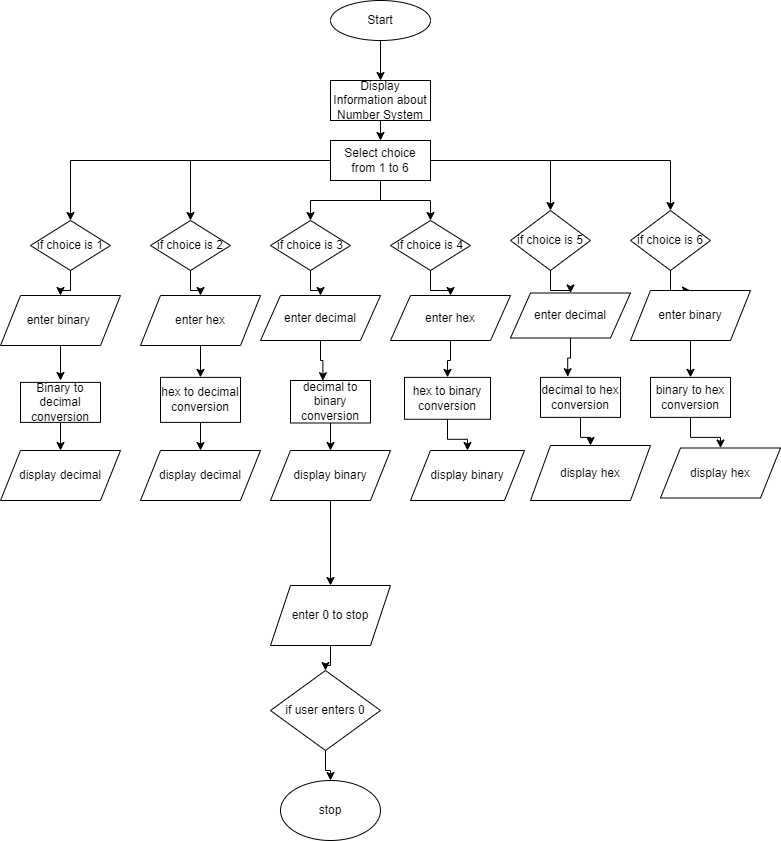

The diagram above was exported from draw.io. Its source (the exported page's mxGraphModel, read from the mxfile embedded in the PNG):
<mxGraphModel dx="1038" dy="521" grid="1" gridSize="10" guides="1" tooltips="1" connect="1" arrows="1" fold="1" page="1" pageScale="1" pageWidth="827" pageHeight="1169" math="0" shadow="0">
  <root>
    <mxCell id="WIyWlLk6GJQsqaUBKTNV-0" />
    <mxCell id="WIyWlLk6GJQsqaUBKTNV-1" parent="WIyWlLk6GJQsqaUBKTNV-0" />
    <mxCell id="eT_pldeqLE00DF9lUafm-3" style="edgeStyle=orthogonalEdgeStyle;rounded=0;orthogonalLoop=1;jettySize=auto;html=1;exitX=0.5;exitY=1;exitDx=0;exitDy=0;entryX=0.5;entryY=0;entryDx=0;entryDy=0;" edge="1" parent="WIyWlLk6GJQsqaUBKTNV-1" source="eT_pldeqLE00DF9lUafm-1" target="eT_pldeqLE00DF9lUafm-2">
      <mxGeometry relative="1" as="geometry" />
    </mxCell>
    <mxCell id="eT_pldeqLE00DF9lUafm-1" value="Start" style="ellipse;whiteSpace=wrap;html=1;" vertex="1" parent="WIyWlLk6GJQsqaUBKTNV-1">
      <mxGeometry x="340" width="100" height="40" as="geometry" />
    </mxCell>
    <mxCell id="eT_pldeqLE00DF9lUafm-5" style="edgeStyle=orthogonalEdgeStyle;rounded=0;orthogonalLoop=1;jettySize=auto;html=1;exitX=0.5;exitY=1;exitDx=0;exitDy=0;entryX=0.5;entryY=0;entryDx=0;entryDy=0;" edge="1" parent="WIyWlLk6GJQsqaUBKTNV-1" source="eT_pldeqLE00DF9lUafm-2" target="eT_pldeqLE00DF9lUafm-4">
      <mxGeometry relative="1" as="geometry" />
    </mxCell>
    <mxCell id="eT_pldeqLE00DF9lUafm-2" value="Display Information about Number System" style="rounded=0;whiteSpace=wrap;html=1;" vertex="1" parent="WIyWlLk6GJQsqaUBKTNV-1">
      <mxGeometry x="340" y="80" width="100" height="40" as="geometry" />
    </mxCell>
    <mxCell id="eT_pldeqLE00DF9lUafm-14" style="edgeStyle=orthogonalEdgeStyle;rounded=0;orthogonalLoop=1;jettySize=auto;html=1;entryX=0.5;entryY=0;entryDx=0;entryDy=0;" edge="1" parent="WIyWlLk6GJQsqaUBKTNV-1" source="eT_pldeqLE00DF9lUafm-4" target="eT_pldeqLE00DF9lUafm-6">
      <mxGeometry relative="1" as="geometry" />
    </mxCell>
    <mxCell id="eT_pldeqLE00DF9lUafm-15" style="edgeStyle=orthogonalEdgeStyle;rounded=0;orthogonalLoop=1;jettySize=auto;html=1;" edge="1" parent="WIyWlLk6GJQsqaUBKTNV-1" source="eT_pldeqLE00DF9lUafm-4" target="eT_pldeqLE00DF9lUafm-8">
      <mxGeometry relative="1" as="geometry" />
    </mxCell>
    <mxCell id="eT_pldeqLE00DF9lUafm-16" style="edgeStyle=orthogonalEdgeStyle;rounded=0;orthogonalLoop=1;jettySize=auto;html=1;entryX=0.5;entryY=0;entryDx=0;entryDy=0;" edge="1" parent="WIyWlLk6GJQsqaUBKTNV-1" source="eT_pldeqLE00DF9lUafm-4" target="eT_pldeqLE00DF9lUafm-7">
      <mxGeometry relative="1" as="geometry" />
    </mxCell>
    <mxCell id="eT_pldeqLE00DF9lUafm-17" style="edgeStyle=orthogonalEdgeStyle;rounded=0;orthogonalLoop=1;jettySize=auto;html=1;" edge="1" parent="WIyWlLk6GJQsqaUBKTNV-1" source="eT_pldeqLE00DF9lUafm-4" target="eT_pldeqLE00DF9lUafm-9">
      <mxGeometry relative="1" as="geometry" />
    </mxCell>
    <mxCell id="eT_pldeqLE00DF9lUafm-18" style="edgeStyle=orthogonalEdgeStyle;rounded=0;orthogonalLoop=1;jettySize=auto;html=1;entryX=0.5;entryY=0;entryDx=0;entryDy=0;" edge="1" parent="WIyWlLk6GJQsqaUBKTNV-1" source="eT_pldeqLE00DF9lUafm-4" target="eT_pldeqLE00DF9lUafm-10">
      <mxGeometry relative="1" as="geometry" />
    </mxCell>
    <mxCell id="eT_pldeqLE00DF9lUafm-19" style="edgeStyle=orthogonalEdgeStyle;rounded=0;orthogonalLoop=1;jettySize=auto;html=1;" edge="1" parent="WIyWlLk6GJQsqaUBKTNV-1" source="eT_pldeqLE00DF9lUafm-4" target="eT_pldeqLE00DF9lUafm-11">
      <mxGeometry relative="1" as="geometry" />
    </mxCell>
    <mxCell id="eT_pldeqLE00DF9lUafm-4" value="Select choice from 1 to 6" style="rounded=0;whiteSpace=wrap;html=1;" vertex="1" parent="WIyWlLk6GJQsqaUBKTNV-1">
      <mxGeometry x="340" y="140" width="100" height="40" as="geometry" />
    </mxCell>
    <mxCell id="eT_pldeqLE00DF9lUafm-40" value="" style="edgeStyle=orthogonalEdgeStyle;rounded=0;orthogonalLoop=1;jettySize=auto;html=1;" edge="1" parent="WIyWlLk6GJQsqaUBKTNV-1" source="eT_pldeqLE00DF9lUafm-6" target="eT_pldeqLE00DF9lUafm-28">
      <mxGeometry relative="1" as="geometry" />
    </mxCell>
    <mxCell id="eT_pldeqLE00DF9lUafm-6" value="if choice is 1" style="rhombus;whiteSpace=wrap;html=1;" vertex="1" parent="WIyWlLk6GJQsqaUBKTNV-1">
      <mxGeometry x="40" y="220" width="80" height="50" as="geometry" />
    </mxCell>
    <mxCell id="eT_pldeqLE00DF9lUafm-42" value="" style="edgeStyle=orthogonalEdgeStyle;rounded=0;orthogonalLoop=1;jettySize=auto;html=1;" edge="1" parent="WIyWlLk6GJQsqaUBKTNV-1" source="eT_pldeqLE00DF9lUafm-7" target="eT_pldeqLE00DF9lUafm-30">
      <mxGeometry relative="1" as="geometry" />
    </mxCell>
    <mxCell id="eT_pldeqLE00DF9lUafm-7" value="if choice is 3" style="rhombus;whiteSpace=wrap;html=1;" vertex="1" parent="WIyWlLk6GJQsqaUBKTNV-1">
      <mxGeometry x="280" y="220" width="80" height="50" as="geometry" />
    </mxCell>
    <mxCell id="eT_pldeqLE00DF9lUafm-41" value="" style="edgeStyle=orthogonalEdgeStyle;rounded=0;orthogonalLoop=1;jettySize=auto;html=1;" edge="1" parent="WIyWlLk6GJQsqaUBKTNV-1" source="eT_pldeqLE00DF9lUafm-8" target="eT_pldeqLE00DF9lUafm-29">
      <mxGeometry relative="1" as="geometry" />
    </mxCell>
    <mxCell id="eT_pldeqLE00DF9lUafm-8" value="if choice is 2" style="rhombus;whiteSpace=wrap;html=1;" vertex="1" parent="WIyWlLk6GJQsqaUBKTNV-1">
      <mxGeometry x="160" y="220" width="80" height="50" as="geometry" />
    </mxCell>
    <mxCell id="eT_pldeqLE00DF9lUafm-43" value="" style="edgeStyle=orthogonalEdgeStyle;rounded=0;orthogonalLoop=1;jettySize=auto;html=1;" edge="1" parent="WIyWlLk6GJQsqaUBKTNV-1" source="eT_pldeqLE00DF9lUafm-9" target="eT_pldeqLE00DF9lUafm-31">
      <mxGeometry relative="1" as="geometry" />
    </mxCell>
    <mxCell id="eT_pldeqLE00DF9lUafm-9" value="if choice is 4" style="rhombus;whiteSpace=wrap;html=1;" vertex="1" parent="WIyWlLk6GJQsqaUBKTNV-1">
      <mxGeometry x="400" y="220" width="80" height="50" as="geometry" />
    </mxCell>
    <mxCell id="eT_pldeqLE00DF9lUafm-45" value="" style="edgeStyle=orthogonalEdgeStyle;rounded=0;orthogonalLoop=1;jettySize=auto;html=1;" edge="1" parent="WIyWlLk6GJQsqaUBKTNV-1" source="eT_pldeqLE00DF9lUafm-10" target="eT_pldeqLE00DF9lUafm-32">
      <mxGeometry relative="1" as="geometry" />
    </mxCell>
    <mxCell id="eT_pldeqLE00DF9lUafm-10" value="if choice is 5" style="rhombus;whiteSpace=wrap;html=1;" vertex="1" parent="WIyWlLk6GJQsqaUBKTNV-1">
      <mxGeometry x="520" y="210" width="80" height="60" as="geometry" />
    </mxCell>
    <mxCell id="eT_pldeqLE00DF9lUafm-46" value="" style="edgeStyle=orthogonalEdgeStyle;rounded=0;orthogonalLoop=1;jettySize=auto;html=1;" edge="1" parent="WIyWlLk6GJQsqaUBKTNV-1" source="eT_pldeqLE00DF9lUafm-11" target="eT_pldeqLE00DF9lUafm-33">
      <mxGeometry relative="1" as="geometry" />
    </mxCell>
    <mxCell id="eT_pldeqLE00DF9lUafm-11" value="if choice is 6" style="rhombus;whiteSpace=wrap;html=1;" vertex="1" parent="WIyWlLk6GJQsqaUBKTNV-1">
      <mxGeometry x="640" y="210" width="80" height="60" as="geometry" />
    </mxCell>
    <mxCell id="eT_pldeqLE00DF9lUafm-13" style="edgeStyle=orthogonalEdgeStyle;rounded=0;orthogonalLoop=1;jettySize=auto;html=1;exitX=0.5;exitY=1;exitDx=0;exitDy=0;" edge="1" parent="WIyWlLk6GJQsqaUBKTNV-1" source="eT_pldeqLE00DF9lUafm-9" target="eT_pldeqLE00DF9lUafm-9">
      <mxGeometry relative="1" as="geometry" />
    </mxCell>
    <mxCell id="eT_pldeqLE00DF9lUafm-57" value="" style="edgeStyle=orthogonalEdgeStyle;rounded=0;orthogonalLoop=1;jettySize=auto;html=1;" edge="1" parent="WIyWlLk6GJQsqaUBKTNV-1" source="eT_pldeqLE00DF9lUafm-20" target="eT_pldeqLE00DF9lUafm-34">
      <mxGeometry relative="1" as="geometry" />
    </mxCell>
    <mxCell id="eT_pldeqLE00DF9lUafm-20" value="Binary to decimal conversion" style="rounded=0;whiteSpace=wrap;html=1;" vertex="1" parent="WIyWlLk6GJQsqaUBKTNV-1">
      <mxGeometry x="30" y="381.88" width="80" height="40" as="geometry" />
    </mxCell>
    <mxCell id="eT_pldeqLE00DF9lUafm-60" value="" style="edgeStyle=orthogonalEdgeStyle;rounded=0;orthogonalLoop=1;jettySize=auto;html=1;" edge="1" parent="WIyWlLk6GJQsqaUBKTNV-1" source="eT_pldeqLE00DF9lUafm-21" target="eT_pldeqLE00DF9lUafm-37">
      <mxGeometry relative="1" as="geometry" />
    </mxCell>
    <mxCell id="eT_pldeqLE00DF9lUafm-21" value="hex to binary conversion" style="rounded=0;whiteSpace=wrap;html=1;" vertex="1" parent="WIyWlLk6GJQsqaUBKTNV-1">
      <mxGeometry x="414" y="376.88" width="86" height="41.88" as="geometry" />
    </mxCell>
    <mxCell id="eT_pldeqLE00DF9lUafm-62" value="" style="edgeStyle=orthogonalEdgeStyle;rounded=0;orthogonalLoop=1;jettySize=auto;html=1;" edge="1" parent="WIyWlLk6GJQsqaUBKTNV-1" source="eT_pldeqLE00DF9lUafm-22" target="eT_pldeqLE00DF9lUafm-39">
      <mxGeometry relative="1" as="geometry" />
    </mxCell>
    <mxCell id="eT_pldeqLE00DF9lUafm-22" value="binary to hex conversion" style="rounded=0;whiteSpace=wrap;html=1;" vertex="1" parent="WIyWlLk6GJQsqaUBKTNV-1">
      <mxGeometry x="660" y="376.88" width="80" height="40" as="geometry" />
    </mxCell>
    <mxCell id="eT_pldeqLE00DF9lUafm-61" value="" style="edgeStyle=orthogonalEdgeStyle;rounded=0;orthogonalLoop=1;jettySize=auto;html=1;" edge="1" parent="WIyWlLk6GJQsqaUBKTNV-1" source="eT_pldeqLE00DF9lUafm-23" target="eT_pldeqLE00DF9lUafm-38">
      <mxGeometry relative="1" as="geometry" />
    </mxCell>
    <mxCell id="eT_pldeqLE00DF9lUafm-23" value="decimal to hex conversion" style="rounded=0;whiteSpace=wrap;html=1;" vertex="1" parent="WIyWlLk6GJQsqaUBKTNV-1">
      <mxGeometry x="550" y="376.88" width="80" height="40" as="geometry" />
    </mxCell>
    <mxCell id="eT_pldeqLE00DF9lUafm-59" value="" style="edgeStyle=orthogonalEdgeStyle;rounded=0;orthogonalLoop=1;jettySize=auto;html=1;" edge="1" parent="WIyWlLk6GJQsqaUBKTNV-1" source="eT_pldeqLE00DF9lUafm-24" target="eT_pldeqLE00DF9lUafm-36">
      <mxGeometry relative="1" as="geometry" />
    </mxCell>
    <mxCell id="eT_pldeqLE00DF9lUafm-24" value="decimal to binary conversion" style="rounded=0;whiteSpace=wrap;html=1;" vertex="1" parent="WIyWlLk6GJQsqaUBKTNV-1">
      <mxGeometry x="300" y="380" width="80" height="42.5" as="geometry" />
    </mxCell>
    <mxCell id="eT_pldeqLE00DF9lUafm-58" value="" style="edgeStyle=orthogonalEdgeStyle;rounded=0;orthogonalLoop=1;jettySize=auto;html=1;" edge="1" parent="WIyWlLk6GJQsqaUBKTNV-1" source="eT_pldeqLE00DF9lUafm-25" target="eT_pldeqLE00DF9lUafm-35">
      <mxGeometry relative="1" as="geometry" />
    </mxCell>
    <mxCell id="eT_pldeqLE00DF9lUafm-25" value="hex to decimal conversion" style="rounded=0;whiteSpace=wrap;html=1;" vertex="1" parent="WIyWlLk6GJQsqaUBKTNV-1">
      <mxGeometry x="170" y="376.88" width="80" height="45" as="geometry" />
    </mxCell>
    <mxCell id="eT_pldeqLE00DF9lUafm-49" style="edgeStyle=orthogonalEdgeStyle;rounded=0;orthogonalLoop=1;jettySize=auto;html=1;" edge="1" parent="WIyWlLk6GJQsqaUBKTNV-1" source="eT_pldeqLE00DF9lUafm-28">
      <mxGeometry relative="1" as="geometry">
        <mxPoint x="70" y="380" as="targetPoint" />
      </mxGeometry>
    </mxCell>
    <mxCell id="eT_pldeqLE00DF9lUafm-28" value="enter binary&amp;nbsp;" style="shape=parallelogram;perimeter=parallelogramPerimeter;whiteSpace=wrap;html=1;fixedSize=1;" vertex="1" parent="WIyWlLk6GJQsqaUBKTNV-1">
      <mxGeometry x="10" y="295" width="120" height="50" as="geometry" />
    </mxCell>
    <mxCell id="eT_pldeqLE00DF9lUafm-52" style="edgeStyle=orthogonalEdgeStyle;rounded=0;orthogonalLoop=1;jettySize=auto;html=1;entryX=0.5;entryY=0;entryDx=0;entryDy=0;" edge="1" parent="WIyWlLk6GJQsqaUBKTNV-1" source="eT_pldeqLE00DF9lUafm-29" target="eT_pldeqLE00DF9lUafm-25">
      <mxGeometry relative="1" as="geometry" />
    </mxCell>
    <mxCell id="eT_pldeqLE00DF9lUafm-29" value="enter hex" style="shape=parallelogram;perimeter=parallelogramPerimeter;whiteSpace=wrap;html=1;fixedSize=1;" vertex="1" parent="WIyWlLk6GJQsqaUBKTNV-1">
      <mxGeometry x="150" y="295" width="120" height="50" as="geometry" />
    </mxCell>
    <mxCell id="eT_pldeqLE00DF9lUafm-53" style="edgeStyle=orthogonalEdgeStyle;rounded=0;orthogonalLoop=1;jettySize=auto;html=1;entryX=0.405;entryY=0.005;entryDx=0;entryDy=0;entryPerimeter=0;" edge="1" parent="WIyWlLk6GJQsqaUBKTNV-1" source="eT_pldeqLE00DF9lUafm-30" target="eT_pldeqLE00DF9lUafm-24">
      <mxGeometry relative="1" as="geometry" />
    </mxCell>
    <mxCell id="eT_pldeqLE00DF9lUafm-30" value="enter decimal" style="shape=parallelogram;perimeter=parallelogramPerimeter;whiteSpace=wrap;html=1;fixedSize=1;" vertex="1" parent="WIyWlLk6GJQsqaUBKTNV-1">
      <mxGeometry x="270" y="295" width="120" height="45" as="geometry" />
    </mxCell>
    <mxCell id="eT_pldeqLE00DF9lUafm-54" style="edgeStyle=orthogonalEdgeStyle;rounded=0;orthogonalLoop=1;jettySize=auto;html=1;entryX=0.5;entryY=0;entryDx=0;entryDy=0;" edge="1" parent="WIyWlLk6GJQsqaUBKTNV-1" source="eT_pldeqLE00DF9lUafm-31" target="eT_pldeqLE00DF9lUafm-21">
      <mxGeometry relative="1" as="geometry" />
    </mxCell>
    <mxCell id="eT_pldeqLE00DF9lUafm-31" value="enter hex" style="shape=parallelogram;perimeter=parallelogramPerimeter;whiteSpace=wrap;html=1;fixedSize=1;" vertex="1" parent="WIyWlLk6GJQsqaUBKTNV-1">
      <mxGeometry x="400" y="295" width="120" height="45" as="geometry" />
    </mxCell>
    <mxCell id="eT_pldeqLE00DF9lUafm-55" style="edgeStyle=orthogonalEdgeStyle;rounded=0;orthogonalLoop=1;jettySize=auto;html=1;entryX=0.34;entryY=-0.017;entryDx=0;entryDy=0;entryPerimeter=0;" edge="1" parent="WIyWlLk6GJQsqaUBKTNV-1" source="eT_pldeqLE00DF9lUafm-32" target="eT_pldeqLE00DF9lUafm-23">
      <mxGeometry relative="1" as="geometry" />
    </mxCell>
    <mxCell id="eT_pldeqLE00DF9lUafm-32" value="enter decimal" style="shape=parallelogram;perimeter=parallelogramPerimeter;whiteSpace=wrap;html=1;fixedSize=1;" vertex="1" parent="WIyWlLk6GJQsqaUBKTNV-1">
      <mxGeometry x="520" y="292.5" width="120" height="45" as="geometry" />
    </mxCell>
    <mxCell id="eT_pldeqLE00DF9lUafm-56" style="edgeStyle=orthogonalEdgeStyle;rounded=0;orthogonalLoop=1;jettySize=auto;html=1;entryX=0.5;entryY=0;entryDx=0;entryDy=0;" edge="1" parent="WIyWlLk6GJQsqaUBKTNV-1" source="eT_pldeqLE00DF9lUafm-33" target="eT_pldeqLE00DF9lUafm-22">
      <mxGeometry relative="1" as="geometry" />
    </mxCell>
    <mxCell id="eT_pldeqLE00DF9lUafm-33" value="enter binary" style="shape=parallelogram;perimeter=parallelogramPerimeter;whiteSpace=wrap;html=1;fixedSize=1;" vertex="1" parent="WIyWlLk6GJQsqaUBKTNV-1">
      <mxGeometry x="640" y="290" width="120" height="50" as="geometry" />
    </mxCell>
    <mxCell id="eT_pldeqLE00DF9lUafm-34" value="display decimal" style="shape=parallelogram;perimeter=parallelogramPerimeter;whiteSpace=wrap;html=1;fixedSize=1;" vertex="1" parent="WIyWlLk6GJQsqaUBKTNV-1">
      <mxGeometry x="10" y="450" width="120" height="50" as="geometry" />
    </mxCell>
    <mxCell id="eT_pldeqLE00DF9lUafm-35" value="display decimal" style="shape=parallelogram;perimeter=parallelogramPerimeter;whiteSpace=wrap;html=1;fixedSize=1;" vertex="1" parent="WIyWlLk6GJQsqaUBKTNV-1">
      <mxGeometry x="150" y="450" width="120" height="50" as="geometry" />
    </mxCell>
    <mxCell id="eT_pldeqLE00DF9lUafm-68" style="edgeStyle=orthogonalEdgeStyle;rounded=0;orthogonalLoop=1;jettySize=auto;html=1;entryX=0.5;entryY=0;entryDx=0;entryDy=0;" edge="1" parent="WIyWlLk6GJQsqaUBKTNV-1" source="eT_pldeqLE00DF9lUafm-36" target="eT_pldeqLE00DF9lUafm-64">
      <mxGeometry relative="1" as="geometry" />
    </mxCell>
    <mxCell id="eT_pldeqLE00DF9lUafm-36" value="display binary" style="shape=parallelogram;perimeter=parallelogramPerimeter;whiteSpace=wrap;html=1;fixedSize=1;" vertex="1" parent="WIyWlLk6GJQsqaUBKTNV-1">
      <mxGeometry x="280" y="450" width="120" height="50" as="geometry" />
    </mxCell>
    <mxCell id="eT_pldeqLE00DF9lUafm-37" value="display binary" style="shape=parallelogram;perimeter=parallelogramPerimeter;whiteSpace=wrap;html=1;fixedSize=1;" vertex="1" parent="WIyWlLk6GJQsqaUBKTNV-1">
      <mxGeometry x="420" y="450" width="114" height="50" as="geometry" />
    </mxCell>
    <mxCell id="eT_pldeqLE00DF9lUafm-38" value="display hex" style="shape=parallelogram;perimeter=parallelogramPerimeter;whiteSpace=wrap;html=1;fixedSize=1;" vertex="1" parent="WIyWlLk6GJQsqaUBKTNV-1">
      <mxGeometry x="540" y="445" width="120" height="55" as="geometry" />
    </mxCell>
    <mxCell id="eT_pldeqLE00DF9lUafm-39" value="display hex" style="shape=parallelogram;perimeter=parallelogramPerimeter;whiteSpace=wrap;html=1;fixedSize=1;" vertex="1" parent="WIyWlLk6GJQsqaUBKTNV-1">
      <mxGeometry x="670" y="447.5" width="120" height="50" as="geometry" />
    </mxCell>
    <mxCell id="eT_pldeqLE00DF9lUafm-73" value="" style="edgeStyle=orthogonalEdgeStyle;rounded=0;orthogonalLoop=1;jettySize=auto;html=1;" edge="1" parent="WIyWlLk6GJQsqaUBKTNV-1" source="eT_pldeqLE00DF9lUafm-63" target="eT_pldeqLE00DF9lUafm-72">
      <mxGeometry relative="1" as="geometry" />
    </mxCell>
    <mxCell id="eT_pldeqLE00DF9lUafm-63" value="if user enters 0" style="rhombus;whiteSpace=wrap;html=1;" vertex="1" parent="WIyWlLk6GJQsqaUBKTNV-1">
      <mxGeometry x="280" y="670" width="110" height="80" as="geometry" />
    </mxCell>
    <mxCell id="eT_pldeqLE00DF9lUafm-71" value="" style="edgeStyle=orthogonalEdgeStyle;rounded=0;orthogonalLoop=1;jettySize=auto;html=1;" edge="1" parent="WIyWlLk6GJQsqaUBKTNV-1" source="eT_pldeqLE00DF9lUafm-64" target="eT_pldeqLE00DF9lUafm-63">
      <mxGeometry relative="1" as="geometry" />
    </mxCell>
    <mxCell id="eT_pldeqLE00DF9lUafm-64" value="enter 0 to stop" style="shape=parallelogram;perimeter=parallelogramPerimeter;whiteSpace=wrap;html=1;fixedSize=1;" vertex="1" parent="WIyWlLk6GJQsqaUBKTNV-1">
      <mxGeometry x="280" y="585" width="120" height="60" as="geometry" />
    </mxCell>
    <mxCell id="eT_pldeqLE00DF9lUafm-72" value="stop" style="ellipse;whiteSpace=wrap;html=1;" vertex="1" parent="WIyWlLk6GJQsqaUBKTNV-1">
      <mxGeometry x="290" y="780" width="100" height="60" as="geometry" />
    </mxCell>
  </root>
</mxGraphModel>